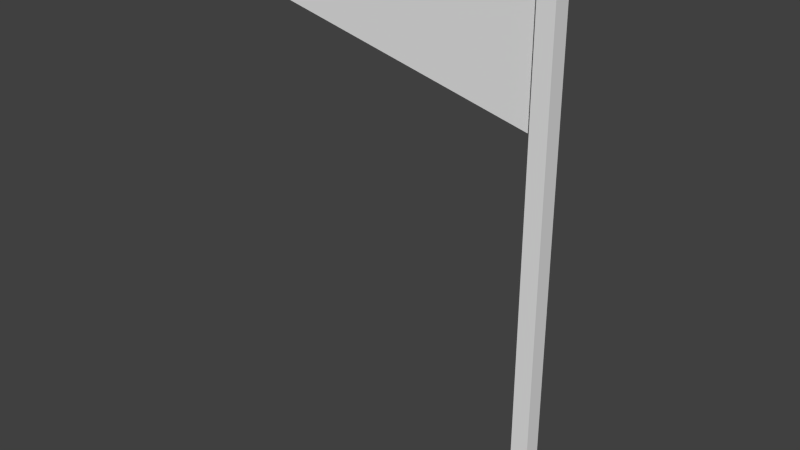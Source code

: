 # Source: flagpole.blend  (saved by Blender 2.76.0; exported with 4.5.12 LTS)
import bpy
from mathutils import Matrix  # noqa: F401  (used for matrix-valued properties, if any)

bpy.ops.wm.read_factory_settings(use_empty=True)
scene = bpy.context.scene
scene.name = 'Scene'

# ---- collections
col_collection_1 = bpy.data.collections.new('Collection 1'); scene.collection.children.link(col_collection_1)

# ---- world
world_world = bpy.data.worlds.new('World'); scene.world = world_world
world_world.color = (0.05088, 0.05088, 0.05088)
world_world.use_sun_shadow = False
world_world.sun_shadow_jitter_overblur = 0.0
world_world.cycles.sampling_method = 'MANUAL'
world_world.cycles.sample_map_resolution = 256

# ---- meshes
me_cube_003 = bpy.data.meshes.new('Cube.003')
me_cube_003.from_pydata([(-1.87, 0.4174, 0.2281), (-1.87, 0.4174, 0.2297), (-1.87, 0.4174, 0.2281), (-1.87, 0.4174, 0.2297), (-0.5689, 0.4166, -0.07563), (-0.5689, 0.4166, 0.5334), (-0.5689, 0.4183, -0.07563), (-0.5689, 0.4183, 0.5334), (-0.5841, 0.3892, -1.802), (-0.5841, 0.3892, 0.5645), (-0.5841, 0.4647, -1.802), (-0.5841, 0.4647, 0.5645), (-0.5086, 0.3892, -1.802), (-0.5086, 0.3892, 0.5645), (-0.5086, 0.4647, -1.802), (-0.5086, 0.4647, 0.5645)], [], [(1, 3, 2, 0), (3, 7, 6, 2), (7, 5, 4, 6), (5, 1, 0, 4), (0, 2, 6, 4), (5, 7, 3, 1), (9, 11, 10, 8), (11, 15, 14, 10), (15, 13, 12, 14), (13, 9, 8, 12), (8, 10, 14, 12), (13, 15, 11, 9)])
_uv = me_cube_003.uv_layers.new(name='UVMap')
_uv.uv.foreach_set('vector', [1.0, 0.9986, 0.0003494, 1.001, -0.0003483, 0.001396, 0.9997, -0.001395, 1.0, 0.9986, 0.0003494, 1.001, -0.0003483, 0.001396, 0.9997, -0.001395, 1.0, 0.9986, 0.0003494, 1.001, -0.0003483, 0.001396, 0.9997, -0.001395, 1.0, 0.9986, 0.0003494, 1.001, -0.0003483, 0.001396, 0.9997, -0.001395, 1.0, 0.9986, 0.0003494, 1.001, -0.0003483, 0.001396, 0.9997, -0.001395, 1.0, 0.9986, 0.0003494, 1.001, -0.0003483, 0.001396, 0.9997, -0.001395, 0.0, 0.0, 1.0, 0.0, 1.0, 2.772, 0.0, 2.772, 0.0, 0.0, 1.0, 0.0, 1.0, 2.772, 0.0, 2.772, 0.0, 0.0, 1.0, 0.0, 1.0, 2.772, 0.0, 2.772, 0.0, 0.0, 1.0, 0.0, 1.0, 2.772, 0.0, 2.772, 0.0, 0.0, 1.0, 0.0, 1.0, 2.772, 0.0, 2.772, 0.0, 0.0, 1.0, 0.0, 1.0, 2.772, 0.0, 2.772])
me_cube_003.use_remesh_preserve_volume = False
me_cube_003.use_remesh_preserve_attributes = False
me_cube_003.use_mirror_vertex_groups = False
me_cube_003.update()

# ---- objects
ob_cube_001 = bpy.data.objects.new('Cube.001', me_cube_003)

# ---- transforms, parenting, visibility, modifiers, constraints
ob_cube_001.location = (0.541, -0.4469, 1.807)
ob_cube_001.lineart.crease_threshold = 0.0

# ---- collection membership
col_collection_1.objects.link(ob_cube_001)

# ---- scene / render settings (as saved in the file)
scene.frame_start = 1; scene.frame_end = 250; scene.frame_set(1)
scene.render.engine = 'BLENDER_EEVEE_NEXT'
scene.render.resolution_percentage = 50
scene.render.dither_intensity = 0.0
scene.cycles.use_denoising = False
scene.cycles.samples = 10
scene.cycles.sampling_pattern = 'TABULATED_SOBOL'
scene.cycles.light_sampling_threshold = 0.0
scene.cycles.use_adaptive_sampling = False
scene.cycles.use_light_tree = False
scene.cycles.blur_glossy = 0.0
scene.cycles.pixel_filter_type = 'GAUSSIAN'
scene.cycles.sample_clamp_indirect = 0.0
scene.view_settings.view_transform = 'Standard'
bpy.context.view_layer.update()

# ---- added for rendering (the .blend has no active camera and no usable light): camera, sun
cam_auto = bpy.data.cameras.new('AutoCamera')
cam_auto.lens = 50.0
cam_auto.sensor_width = 36.0
cam_auto.clip_end = 1000.0
ob_auto_camera = bpy.data.objects.new('AutoCamera', cam_auto)
scene.collection.objects.link(ob_auto_camera)
ob_auto_camera.location = (1.87833, -3.05222, 3.21032)
ob_auto_camera.rotation_euler = (1.09748, -7.21219e-08, 0.694738)
scene.camera = ob_auto_camera
light_auto_sun = bpy.data.lights.new('AutoSun', 'SUN')
light_auto_sun.energy = 3.0
light_auto_sun.angle = 0.0523599
ob_auto_sun = bpy.data.objects.new('AutoSun', light_auto_sun)
scene.collection.objects.link(ob_auto_sun)
ob_auto_sun.rotation_euler = (0.872665, 0.174533, 0.523599)
bpy.context.view_layer.update()
